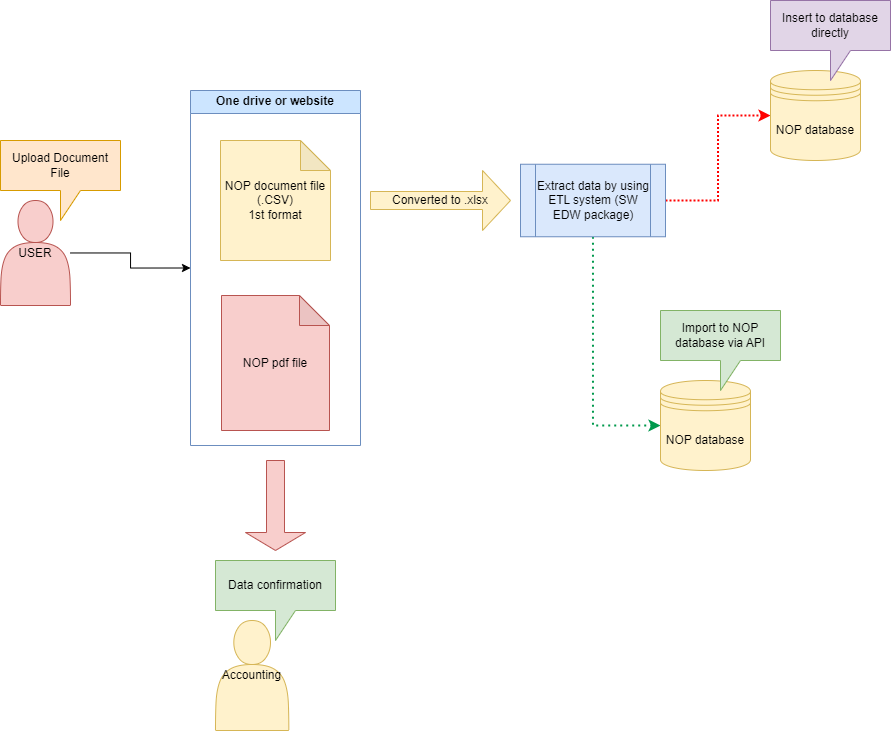

The diagram above was exported from draw.io. Its source (the exported page's mxGraphModel, read from the mxfile embedded in the PNG):
<mxGraphModel dx="1115" dy="601" grid="1" gridSize="10" guides="1" tooltips="1" connect="1" arrows="1" fold="1" page="1" pageScale="1" pageWidth="1654" pageHeight="2336" math="0" shadow="0">
  <root>
    <mxCell id="0" />
    <mxCell id="1" parent="0" />
    <mxCell id="H9Qmj7rKw1_M12bva3JL-2" value="One drive or website" style="swimlane;whiteSpace=wrap;html=1;fillColor=#CCE5FF;strokeColor=#6c8ebf;" vertex="1" parent="1">
      <mxGeometry x="440" y="110" width="170" height="355" as="geometry" />
    </mxCell>
    <mxCell id="H9Qmj7rKw1_M12bva3JL-3" value="NOP document file&lt;div&gt;(.CSV)&lt;/div&gt;&lt;div&gt;1st format&lt;/div&gt;" style="shape=note;whiteSpace=wrap;html=1;backgroundOutline=1;darkOpacity=0.05;fillColor=#fff2cc;strokeColor=#d6b656;" vertex="1" parent="H9Qmj7rKw1_M12bva3JL-2">
      <mxGeometry x="30" y="50" width="110" height="120" as="geometry" />
    </mxCell>
    <mxCell id="QYHptzs22SajjBHhl3Xm-1" value="NOP pdf file" style="shape=note;whiteSpace=wrap;html=1;backgroundOutline=1;darkOpacity=0.05;fillColor=#f8cecc;strokeColor=#b85450;" vertex="1" parent="H9Qmj7rKw1_M12bva3JL-2">
      <mxGeometry x="31" y="205" width="108" height="135" as="geometry" />
    </mxCell>
    <mxCell id="H9Qmj7rKw1_M12bva3JL-13" style="edgeStyle=orthogonalEdgeStyle;rounded=0;orthogonalLoop=1;jettySize=auto;html=1;entryX=0;entryY=0.5;entryDx=0;entryDy=0;dashed=1;dashPattern=1 1;strokeColor=#FF0000;strokeWidth=2;" edge="1" parent="1" source="H9Qmj7rKw1_M12bva3JL-4" target="H9Qmj7rKw1_M12bva3JL-9">
      <mxGeometry relative="1" as="geometry" />
    </mxCell>
    <mxCell id="H9Qmj7rKw1_M12bva3JL-19" style="edgeStyle=orthogonalEdgeStyle;rounded=0;orthogonalLoop=1;jettySize=auto;html=1;entryX=0;entryY=0.5;entryDx=0;entryDy=0;strokeColor=#00994D;strokeWidth=2;dashed=1;dashPattern=1 2;" edge="1" parent="1" source="H9Qmj7rKw1_M12bva3JL-4" target="H9Qmj7rKw1_M12bva3JL-12">
      <mxGeometry relative="1" as="geometry" />
    </mxCell>
    <mxCell id="H9Qmj7rKw1_M12bva3JL-4" value="Extract data by using ETL system (SW EDW package)" style="shape=process;whiteSpace=wrap;html=1;backgroundOutline=1;fillColor=#dae8fc;strokeColor=#6c8ebf;" vertex="1" parent="1">
      <mxGeometry x="770" y="183.75" width="145" height="72.5" as="geometry" />
    </mxCell>
    <mxCell id="_LFXkSLlsSbJYDTpbDJj-5" style="edgeStyle=orthogonalEdgeStyle;rounded=0;orthogonalLoop=1;jettySize=auto;html=1;entryX=0;entryY=0.5;entryDx=0;entryDy=0;" edge="1" parent="1" source="H9Qmj7rKw1_M12bva3JL-6" target="H9Qmj7rKw1_M12bva3JL-2">
      <mxGeometry relative="1" as="geometry" />
    </mxCell>
    <mxCell id="H9Qmj7rKw1_M12bva3JL-6" value="USER" style="shape=actor;whiteSpace=wrap;html=1;fillColor=#f8cecc;strokeColor=#b85450;" vertex="1" parent="1">
      <mxGeometry x="250" y="220" width="70" height="105" as="geometry" />
    </mxCell>
    <mxCell id="H9Qmj7rKw1_M12bva3JL-8" value="Upload Document File" style="shape=callout;whiteSpace=wrap;html=1;perimeter=calloutPerimeter;fillColor=#ffe6cc;strokeColor=#d79b00;" vertex="1" parent="1">
      <mxGeometry x="250" y="160" width="120" height="80" as="geometry" />
    </mxCell>
    <mxCell id="H9Qmj7rKw1_M12bva3JL-9" value="NOP database" style="shape=datastore;whiteSpace=wrap;html=1;fillColor=#fff2cc;strokeColor=#d6b656;" vertex="1" parent="1">
      <mxGeometry x="1020" y="90" width="90" height="90" as="geometry" />
    </mxCell>
    <mxCell id="H9Qmj7rKw1_M12bva3JL-12" value="NOP database" style="shape=datastore;whiteSpace=wrap;html=1;fillColor=#fff2cc;strokeColor=#d6b656;" vertex="1" parent="1">
      <mxGeometry x="910" y="400" width="90" height="90" as="geometry" />
    </mxCell>
    <mxCell id="H9Qmj7rKw1_M12bva3JL-15" value="Import to NOP database via API" style="shape=callout;whiteSpace=wrap;html=1;perimeter=calloutPerimeter;fillColor=#d5e8d4;strokeColor=#82b366;" vertex="1" parent="1">
      <mxGeometry x="910" y="330" width="120" height="80" as="geometry" />
    </mxCell>
    <mxCell id="H9Qmj7rKw1_M12bva3JL-17" value="Insert to database directly" style="shape=callout;whiteSpace=wrap;html=1;perimeter=calloutPerimeter;fillColor=#e1d5e7;strokeColor=#9673a6;" vertex="1" parent="1">
      <mxGeometry x="1020" y="20" width="120" height="80" as="geometry" />
    </mxCell>
    <mxCell id="QYHptzs22SajjBHhl3Xm-2" value="Accounting" style="shape=actor;whiteSpace=wrap;html=1;fillColor=#fff2cc;strokeColor=#d6b656;" vertex="1" parent="1">
      <mxGeometry x="465" y="640" width="73.33" height="110" as="geometry" />
    </mxCell>
    <mxCell id="_LFXkSLlsSbJYDTpbDJj-2" value="" style="shape=singleArrow;direction=south;whiteSpace=wrap;html=1;fillColor=#f8cecc;strokeColor=#b85450;" vertex="1" parent="1">
      <mxGeometry x="495" y="480" width="60" height="90" as="geometry" />
    </mxCell>
    <mxCell id="_LFXkSLlsSbJYDTpbDJj-1" value="Converted to .xlsx" style="shape=singleArrow;whiteSpace=wrap;html=1;fillColor=#fff2cc;strokeColor=#d6b656;" vertex="1" parent="1">
      <mxGeometry x="620" y="190" width="140" height="60" as="geometry" />
    </mxCell>
    <mxCell id="_LFXkSLlsSbJYDTpbDJj-3" value="Data confirmation" style="shape=callout;whiteSpace=wrap;html=1;perimeter=calloutPerimeter;fillColor=#d5e8d4;strokeColor=#82b366;" vertex="1" parent="1">
      <mxGeometry x="465" y="580" width="120" height="80" as="geometry" />
    </mxCell>
  </root>
</mxGraphModel>